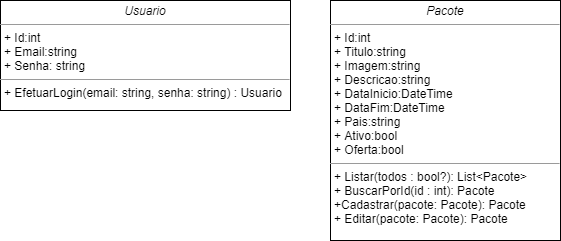

The diagram above was exported from draw.io. Its source (the exported page's mxGraphModel, read from the mxfile embedded in the PNG):
<mxGraphModel dx="1038" dy="499" grid="1" gridSize="10" guides="1" tooltips="1" connect="1" arrows="1" fold="1" page="1" pageScale="1" pageWidth="827" pageHeight="1169" math="0" shadow="0">
  <root>
    <mxCell id="0" />
    <mxCell id="1" parent="0" />
    <mxCell id="c_bFh13Z5drsZcfMXJW--26" value="&lt;p style=&quot;margin: 0px ; margin-top: 4px ; text-align: center&quot;&gt;&lt;i&gt;Usuario&lt;/i&gt;&lt;/p&gt;&lt;hr size=&quot;1&quot;&gt;&lt;p style=&quot;margin: 0px ; margin-left: 4px&quot;&gt;+ Id:int&lt;/p&gt;&lt;p style=&quot;margin: 0px ; margin-left: 4px&quot;&gt;+ Email:string&lt;/p&gt;&lt;p style=&quot;margin: 0px ; margin-left: 4px&quot;&gt;+ Senha: string&lt;/p&gt;&lt;hr size=&quot;1&quot;&gt;&lt;p style=&quot;margin: 0px ; margin-left: 4px&quot;&gt;+ EfetuarLogin(email: string, senha: string) : Usuario&lt;br&gt;&lt;/p&gt;" style="verticalAlign=top;align=left;overflow=fill;fontSize=12;fontFamily=Helvetica;html=1;" vertex="1" parent="1">
      <mxGeometry x="20" y="20" width="290" height="110" as="geometry" />
    </mxCell>
    <mxCell id="c_bFh13Z5drsZcfMXJW--27" value="&lt;p style=&quot;margin: 0px ; margin-top: 4px ; text-align: center&quot;&gt;&lt;i&gt;Pacote&lt;/i&gt;&lt;/p&gt;&lt;hr size=&quot;1&quot;&gt;&lt;p style=&quot;margin: 0px ; margin-left: 4px&quot;&gt;+ Id:int&lt;/p&gt;&lt;p style=&quot;margin: 0px ; margin-left: 4px&quot;&gt;+ Titulo:string&lt;/p&gt;&lt;p style=&quot;margin: 0px ; margin-left: 4px&quot;&gt;+ Imagem:string&lt;/p&gt;&lt;p style=&quot;margin: 0px ; margin-left: 4px&quot;&gt;+ Descricao:string&lt;/p&gt;&lt;p style=&quot;margin: 0px ; margin-left: 4px&quot;&gt;+ DataInicio:DateTime&lt;/p&gt;&lt;p style=&quot;margin: 0px ; margin-left: 4px&quot;&gt;+ DataFim:DateTime&lt;/p&gt;&lt;p style=&quot;margin: 0px ; margin-left: 4px&quot;&gt;+ Pais:string&lt;/p&gt;&lt;p style=&quot;margin: 0px ; margin-left: 4px&quot;&gt;+ Ativo:bool&lt;/p&gt;&lt;p style=&quot;margin: 0px ; margin-left: 4px&quot;&gt;+ Oferta:bool&lt;/p&gt;&lt;hr size=&quot;1&quot;&gt;&lt;p style=&quot;margin: 0px ; margin-left: 4px&quot;&gt;+ Listar(todos : bool?): List&amp;lt;Pacote&amp;gt;&lt;br&gt;&lt;/p&gt;&lt;p style=&quot;margin: 0px ; margin-left: 4px&quot;&gt;+ BuscarPorId(id : int): Pacote&lt;/p&gt;&lt;p style=&quot;margin: 0px ; margin-left: 4px&quot;&gt;+Cadastrar(pacote: Pacote): Pacote&lt;/p&gt;&lt;p style=&quot;margin: 0px ; margin-left: 4px&quot;&gt;+ Editar(pacote: Pacote): Pacote&lt;/p&gt;" style="verticalAlign=top;align=left;overflow=fill;fontSize=12;fontFamily=Helvetica;html=1;" vertex="1" parent="1">
      <mxGeometry x="350" y="20" width="230" height="240" as="geometry" />
    </mxCell>
  </root>
</mxGraphModel>